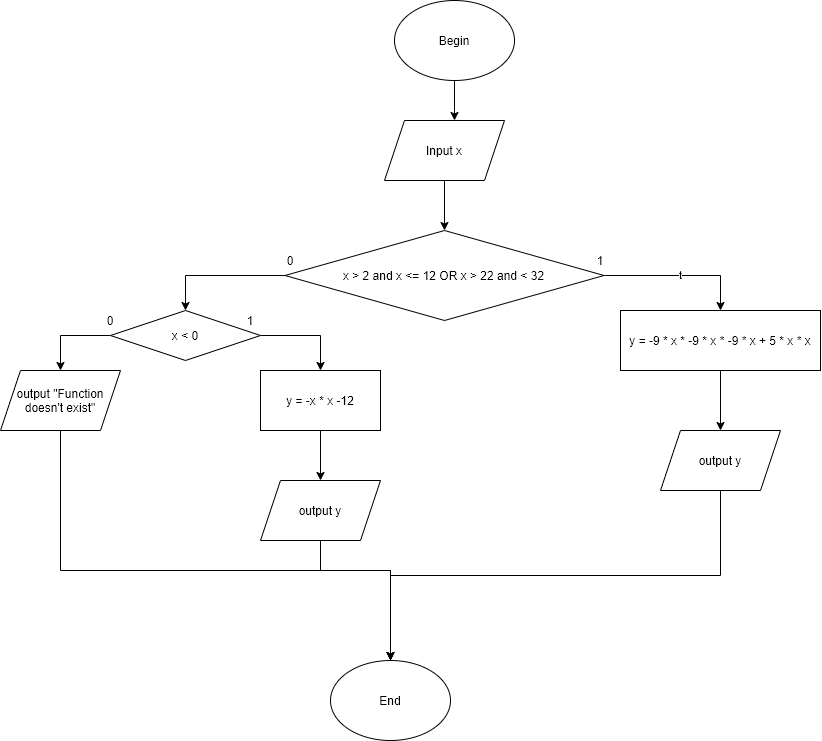

The diagram above was exported from draw.io. Its source (the exported page's mxGraphModel, read from the mxfile embedded in the PNG):
<mxGraphModel dx="2605" dy="985" grid="1" gridSize="10" guides="1" tooltips="1" connect="1" arrows="1" fold="1" page="1" pageScale="1" pageWidth="827" pageHeight="1169" math="0" shadow="0">
  <root>
    <mxCell id="0" />
    <mxCell id="1" parent="0" />
    <mxCell id="ZC0IU6vjE9C2-n9jSZnm-5" style="edgeStyle=orthogonalEdgeStyle;rounded=0;orthogonalLoop=1;jettySize=auto;html=1;exitX=0.5;exitY=1;exitDx=0;exitDy=0;" edge="1" parent="1" source="ZC0IU6vjE9C2-n9jSZnm-2">
      <mxGeometry relative="1" as="geometry">
        <mxPoint x="414" y="130" as="targetPoint" />
        <Array as="points">
          <mxPoint x="414" y="120" />
          <mxPoint x="414" y="120" />
        </Array>
      </mxGeometry>
    </mxCell>
    <mxCell id="ZC0IU6vjE9C2-n9jSZnm-2" value="Begin" style="ellipse;whiteSpace=wrap;html=1;" vertex="1" parent="1">
      <mxGeometry x="354" y="10" width="120" height="80" as="geometry" />
    </mxCell>
    <mxCell id="ZC0IU6vjE9C2-n9jSZnm-10" style="edgeStyle=orthogonalEdgeStyle;rounded=0;orthogonalLoop=1;jettySize=auto;html=1;exitX=0.5;exitY=1;exitDx=0;exitDy=0;entryX=0.5;entryY=0;entryDx=0;entryDy=0;" edge="1" parent="1" source="ZC0IU6vjE9C2-n9jSZnm-3" target="ZC0IU6vjE9C2-n9jSZnm-7">
      <mxGeometry relative="1" as="geometry" />
    </mxCell>
    <mxCell id="ZC0IU6vjE9C2-n9jSZnm-3" value="Input x" style="shape=parallelogram;perimeter=parallelogramPerimeter;whiteSpace=wrap;html=1;fixedSize=1;" vertex="1" parent="1">
      <mxGeometry x="344" y="130" width="120" height="60" as="geometry" />
    </mxCell>
    <mxCell id="ZC0IU6vjE9C2-n9jSZnm-158" value="t" style="edgeStyle=orthogonalEdgeStyle;rounded=0;orthogonalLoop=1;jettySize=auto;html=1;exitX=1;exitY=0.5;exitDx=0;exitDy=0;entryX=0.5;entryY=0;entryDx=0;entryDy=0;fontColor=#000000;" edge="1" parent="1" source="ZC0IU6vjE9C2-n9jSZnm-7" target="ZC0IU6vjE9C2-n9jSZnm-113">
      <mxGeometry relative="1" as="geometry" />
    </mxCell>
    <mxCell id="ZC0IU6vjE9C2-n9jSZnm-161" style="edgeStyle=orthogonalEdgeStyle;rounded=0;orthogonalLoop=1;jettySize=auto;html=1;exitX=0;exitY=0.5;exitDx=0;exitDy=0;entryX=0.5;entryY=0;entryDx=0;entryDy=0;fontColor=#000000;" edge="1" parent="1" source="ZC0IU6vjE9C2-n9jSZnm-7" target="ZC0IU6vjE9C2-n9jSZnm-159">
      <mxGeometry relative="1" as="geometry" />
    </mxCell>
    <mxCell id="ZC0IU6vjE9C2-n9jSZnm-7" value="x &amp;gt; 2 and x &amp;lt;= 12 OR x &amp;gt; 22 and &amp;lt; 32" style="rhombus;whiteSpace=wrap;html=1;" vertex="1" parent="1">
      <mxGeometry x="244.5" y="240" width="319" height="90" as="geometry" />
    </mxCell>
    <mxCell id="ZC0IU6vjE9C2-n9jSZnm-171" style="edgeStyle=orthogonalEdgeStyle;rounded=0;orthogonalLoop=1;jettySize=auto;html=1;exitX=0.5;exitY=1;exitDx=0;exitDy=0;entryX=0.5;entryY=0;entryDx=0;entryDy=0;fontColor=#000000;" edge="1" parent="1" source="ZC0IU6vjE9C2-n9jSZnm-26" target="ZC0IU6vjE9C2-n9jSZnm-169">
      <mxGeometry relative="1" as="geometry" />
    </mxCell>
    <mxCell id="ZC0IU6vjE9C2-n9jSZnm-26" value="y = -x * x -12" style="rounded=0;whiteSpace=wrap;html=1;" vertex="1" parent="1">
      <mxGeometry x="220.00285714285712" y="380" width="120" height="60" as="geometry" />
    </mxCell>
    <mxCell id="ZC0IU6vjE9C2-n9jSZnm-172" style="edgeStyle=orthogonalEdgeStyle;rounded=0;orthogonalLoop=1;jettySize=auto;html=1;exitX=0.5;exitY=1;exitDx=0;exitDy=0;entryX=0.5;entryY=0;entryDx=0;entryDy=0;fontColor=#000000;" edge="1" parent="1" source="ZC0IU6vjE9C2-n9jSZnm-113" target="ZC0IU6vjE9C2-n9jSZnm-170">
      <mxGeometry relative="1" as="geometry" />
    </mxCell>
    <mxCell id="ZC0IU6vjE9C2-n9jSZnm-113" value="y = -9 * x * -9 * x * -9 * x + 5 * x * x" style="rounded=0;fontStyle=0;labelBorderColor=none;whiteSpace=wrap;html=1;" vertex="1" parent="1">
      <mxGeometry x="580" y="320" width="200" height="60" as="geometry" />
    </mxCell>
    <mxCell id="ZC0IU6vjE9C2-n9jSZnm-148" value="End" style="ellipse;whiteSpace=wrap;html=1;fontColor=#000000;" vertex="1" parent="1">
      <mxGeometry x="290" y="670" width="120" height="80" as="geometry" />
    </mxCell>
    <mxCell id="ZC0IU6vjE9C2-n9jSZnm-166" style="edgeStyle=orthogonalEdgeStyle;rounded=0;orthogonalLoop=1;jettySize=auto;html=1;exitX=1;exitY=0.5;exitDx=0;exitDy=0;entryX=0.5;entryY=0;entryDx=0;entryDy=0;fontColor=#000000;" edge="1" parent="1" source="ZC0IU6vjE9C2-n9jSZnm-159" target="ZC0IU6vjE9C2-n9jSZnm-26">
      <mxGeometry relative="1" as="geometry" />
    </mxCell>
    <mxCell id="ZC0IU6vjE9C2-n9jSZnm-168" style="edgeStyle=orthogonalEdgeStyle;rounded=0;orthogonalLoop=1;jettySize=auto;html=1;exitX=0;exitY=0.5;exitDx=0;exitDy=0;entryX=0.5;entryY=0;entryDx=0;entryDy=0;fontColor=#000000;" edge="1" parent="1" source="ZC0IU6vjE9C2-n9jSZnm-159" target="ZC0IU6vjE9C2-n9jSZnm-167">
      <mxGeometry relative="1" as="geometry" />
    </mxCell>
    <mxCell id="ZC0IU6vjE9C2-n9jSZnm-159" value="x &amp;lt; 0" style="rhombus;whiteSpace=wrap;html=1;" vertex="1" parent="1">
      <mxGeometry x="70" y="320" width="150" height="50" as="geometry" />
    </mxCell>
    <mxCell id="ZC0IU6vjE9C2-n9jSZnm-162" value="1" style="text;html=1;strokeColor=none;fillColor=none;align=center;verticalAlign=middle;whiteSpace=wrap;rounded=0;fontColor=#000000;" vertex="1" parent="1">
      <mxGeometry x="540" y="260" width="40" height="20" as="geometry" />
    </mxCell>
    <mxCell id="ZC0IU6vjE9C2-n9jSZnm-163" value="0" style="text;html=1;strokeColor=none;fillColor=none;align=center;verticalAlign=middle;whiteSpace=wrap;rounded=0;fontColor=#000000;" vertex="1" parent="1">
      <mxGeometry x="230" y="260" width="40" height="20" as="geometry" />
    </mxCell>
    <mxCell id="ZC0IU6vjE9C2-n9jSZnm-164" value="1" style="text;html=1;strokeColor=none;fillColor=none;align=center;verticalAlign=middle;whiteSpace=wrap;rounded=0;fontColor=#000000;" vertex="1" parent="1">
      <mxGeometry x="190" y="320" width="40" height="20" as="geometry" />
    </mxCell>
    <mxCell id="ZC0IU6vjE9C2-n9jSZnm-165" value="0" style="text;html=1;strokeColor=none;fillColor=none;align=center;verticalAlign=middle;whiteSpace=wrap;rounded=0;fontColor=#000000;" vertex="1" parent="1">
      <mxGeometry x="50" y="320" width="40" height="20" as="geometry" />
    </mxCell>
    <mxCell id="ZC0IU6vjE9C2-n9jSZnm-177" style="edgeStyle=orthogonalEdgeStyle;rounded=0;orthogonalLoop=1;jettySize=auto;html=1;exitX=0.5;exitY=1;exitDx=0;exitDy=0;fontColor=#000000;" edge="1" parent="1" source="ZC0IU6vjE9C2-n9jSZnm-167" target="ZC0IU6vjE9C2-n9jSZnm-148">
      <mxGeometry relative="1" as="geometry">
        <Array as="points">
          <mxPoint x="20" y="580" />
          <mxPoint x="350" y="580" />
        </Array>
      </mxGeometry>
    </mxCell>
    <mxCell id="ZC0IU6vjE9C2-n9jSZnm-167" value="output &quot;Function doesn't exist&quot;" style="shape=parallelogram;perimeter=parallelogramPerimeter;whiteSpace=wrap;html=1;fixedSize=1;fontColor=#000000;" vertex="1" parent="1">
      <mxGeometry x="-40" y="380" width="120" height="60" as="geometry" />
    </mxCell>
    <mxCell id="ZC0IU6vjE9C2-n9jSZnm-174" style="edgeStyle=orthogonalEdgeStyle;rounded=0;orthogonalLoop=1;jettySize=auto;html=1;exitX=0.5;exitY=1;exitDx=0;exitDy=0;fontColor=#000000;" edge="1" parent="1" source="ZC0IU6vjE9C2-n9jSZnm-169">
      <mxGeometry relative="1" as="geometry">
        <mxPoint x="350" y="670" as="targetPoint" />
        <Array as="points">
          <mxPoint x="280" y="580" />
          <mxPoint x="350" y="580" />
        </Array>
      </mxGeometry>
    </mxCell>
    <mxCell id="ZC0IU6vjE9C2-n9jSZnm-169" value="output y" style="shape=parallelogram;perimeter=parallelogramPerimeter;whiteSpace=wrap;html=1;fixedSize=1;fontColor=#000000;" vertex="1" parent="1">
      <mxGeometry x="220" y="490" width="120" height="60" as="geometry" />
    </mxCell>
    <mxCell id="ZC0IU6vjE9C2-n9jSZnm-173" style="edgeStyle=orthogonalEdgeStyle;rounded=0;orthogonalLoop=1;jettySize=auto;html=1;exitX=0.5;exitY=1;exitDx=0;exitDy=0;entryX=0.5;entryY=0;entryDx=0;entryDy=0;fontColor=#000000;" edge="1" parent="1" source="ZC0IU6vjE9C2-n9jSZnm-170" target="ZC0IU6vjE9C2-n9jSZnm-148">
      <mxGeometry relative="1" as="geometry" />
    </mxCell>
    <mxCell id="ZC0IU6vjE9C2-n9jSZnm-170" value="output y" style="shape=parallelogram;perimeter=parallelogramPerimeter;whiteSpace=wrap;html=1;fixedSize=1;fontColor=#000000;" vertex="1" parent="1">
      <mxGeometry x="620" y="440" width="120" height="60" as="geometry" />
    </mxCell>
  </root>
</mxGraphModel>